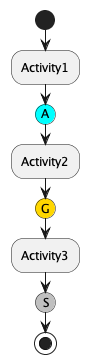

The diagram above was rendered by PlantUML. Its source (embedded in the PNG):
@startuml

start

:Activity1;
#aqua:(A)
:Activity2;
#gold:(G)
:Activity3;
#silver:(S)

stop

@enduml